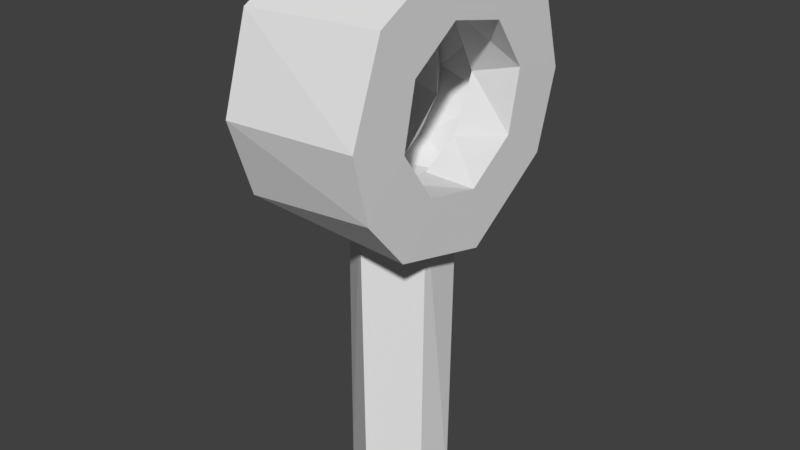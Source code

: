 # Source: Hook.blend  (saved by Blender 2.80.75; exported with 4.5.12 LTS)
import bpy
from mathutils import Matrix  # noqa: F401  (used for matrix-valued properties, if any)

bpy.ops.wm.read_factory_settings(use_empty=True)
scene = bpy.context.scene
scene.name = 'Scene'

# ---- collections
col_collection_1 = bpy.data.collections.new('Collection 1'); scene.collection.children.link(col_collection_1)

# ---- world
world_world = bpy.data.worlds.new('World'); scene.world = world_world
world_world.color = (0.05088, 0.05088, 0.05088)
world_world.use_sun_shadow = False
world_world.sun_shadow_jitter_overblur = 0.0
world_world.cycles.sampling_method = 'MANUAL'

# ---- meshes
me_cylinder = bpy.data.meshes.new('Cylinder')
me_cylinder.from_pydata([(0.4105, 0.9252, -1.0), (4.977e-07, 1.009, 0.0172), (0.8989, 0.4805, -1.0), (0.564, 0.8441, 0.01714), (0.9871, -0.2693, -1.0), (1.023, 0.1719, 0.01717), (0.5831, -0.8273, -1.0), (0.8273, -0.5831, 0.01716), (0.4578, -0.8939, 0.01716), (0.02518, -1.012, -1.0), (-0.02518, -1.012, 0.01716), (-0.6265, -0.8089, -1.0), (-0.6711, -0.7723, 0.01716), (-1.037, -0.03098, -1.0), (-0.9973, -0.1727, 0.01714), (-0.7333, 0.6977, -1.0), (-0.9326, 0.3863, 0.0172), (-0.1981, 0.9957, -1.0), (-0.564, 0.8441, 0.01711), (-0.1147, 0.5766, 0.02041), (0.4808, 0.3213, -1.003), (0.3213, 0.4808, 0.02037), (0.5766, -0.1147, -1.003), (0.5766, 0.1147, 0.02041), (0.3213, -0.4808, -1.003), (0.4808, -0.3213, 0.02037), (-0.1147, -0.5766, -1.003), (0.1147, -0.5766, 0.02041), (-0.4808, -0.3213, -1.003), (-0.3213, -0.4808, 0.02038), (-0.5766, 0.1147, -1.003), (-0.5766, -0.1147, 0.02041), (-0.3213, 0.4808, -1.003), (-0.4808, 0.3213, 0.02036), (0.1147, 0.5766, -1.003), (0.5176, 0.5176, -0.742), (0.215, 0.7086, -0.2445), (0.7437, 4.095e-08, -0.732), (0.6579, 0.3334, -0.2423), (0.7132, -0.1544, -0.2458), (0.4174, -0.6247, -0.7434), (0.4133, -0.6185, -0.2449), (-0.2132, -0.703, -0.7339), (-0.1428, -0.7179, -0.2441), (-0.6427, -0.3619, -0.7405), (-0.583, -0.4517, -0.2444), (-0.718, 0.1303, -0.7371), (-0.4662, 0.5754, -0.7405), (-0.7283, 0.1676, -0.2451), (0.07844, 0.7305, -0.7362), (-0.3464, 0.648, -0.2443), (0.2171, 0.5458, -0.6197), (1.692e-06, 0.5846, -0.3625), (0.5274, 0.2256, -0.6207), (0.4068, 0.4068, -0.3618), (0.5458, -0.2171, -0.6197), (0.5646, 0.1009, -0.3607), (0.5261, -0.2284, -0.3632), (0.2256, -0.5274, -0.6207), (-0.2171, -0.5458, -0.6197), (0.2123, -0.5478, -0.3605), (-0.2256, -0.5274, -0.3621), (-0.5274, -0.2256, -0.6207), (-0.5458, 0.2171, -0.6197), (-0.5472, -0.2133, -0.3652), (-0.2256, 0.5274, -0.6207), (-0.4784, 0.3408, -0.3627), (0.6402, 0.3664, -0.4461), (2.948, 0.3674, -0.3934), (0.6402, 0.1986, -0.1752), (2.948, 0.1171, -0.1423), (2.948, -0.1649, -0.1621), (0.6402, -0.1536, -0.1511), (2.948, -0.3876, -0.4804), (0.6402, -0.3876, -0.5048), (2.948, -0.1217, -0.8532), (0.6402, -0.09919, -0.86), (2.948, 0.2567, -0.7652), (0.6402, 0.2725, -0.7493)], [], [(17, 1, 0), (0, 3, 2), (5, 4, 2), (7, 6, 4), (16, 15, 13), (18, 17, 15), (12, 31, 14), (8, 27, 10), (2, 22, 20), (4, 22, 2), (16, 31, 33), (11, 26, 9), (15, 30, 13), (16, 33, 18), (17, 32, 15), (12, 29, 31), (13, 28, 11), (35, 36, 49), (44, 45, 42), (46, 48, 44), (47, 48, 46), (49, 36, 50), (47, 65, 49), (64, 45, 48), (53, 37, 35), (36, 52, 50), (43, 60, 41), (39, 56, 38), (46, 63, 47), (61, 43, 45), (66, 48, 50), (37, 55, 40), (42, 59, 44), (57, 39, 41), (49, 51, 35), (54, 36, 38), (20, 51, 34), (20, 53, 51), (21, 54, 23), (23, 54, 56), (22, 55, 53), (23, 56, 57), (24, 55, 22), (25, 57, 60), (24, 58, 55), (25, 60, 27), (26, 59, 58), (27, 60, 61), (28, 59, 26), (29, 61, 64), (28, 62, 59), (29, 64, 31), (30, 63, 62), (31, 64, 66), (32, 63, 30), (32, 65, 63), (33, 66, 19), (19, 66, 52), (34, 51, 65), (69, 70, 68), (72, 71, 70), (0, 1, 3), (3, 5, 2), (9, 6, 8, 10), (5, 7, 4), (7, 8, 6), (11, 9, 10, 12), (13, 11, 12, 14), (23, 5, 3, 21), (14, 16, 13), (15, 16, 18), (18, 1, 17), (17, 34, 32), (1, 18, 19), (24, 6, 9, 26), (13, 30, 28), (29, 12, 10, 27), (16, 14, 31), (17, 0, 34), (25, 7, 5, 23), (21, 3, 1, 19), (15, 32, 30), (22, 4, 6, 24), (11, 28, 26), (18, 33, 19), (34, 0, 2, 20), (27, 8, 7, 25), (39, 37, 40, 41), (35, 38, 36), (35, 37, 38), (37, 39, 38), (43, 41, 40, 42), (46, 44, 62, 63), (42, 45, 43), (44, 48, 45), (47, 50, 48), (47, 49, 50), (51, 53, 35), (65, 51, 49), (38, 56, 54), (42, 40, 58, 59), (73, 71, 72, 74), (48, 66, 64), (53, 55, 37), (61, 60, 43), (57, 56, 39), (63, 65, 47), (64, 61, 45), (54, 52, 36), (59, 62, 44), (41, 60, 57), (50, 52, 66), (55, 58, 40), (21, 19, 52), (21, 52, 54), (20, 22, 53), (25, 23, 57), (24, 26, 58), (29, 27, 61), (28, 30, 62), (33, 31, 66), (32, 34, 65), (67, 69, 68), (69, 72, 70), (75, 73, 74, 76), (77, 75, 76, 78), (68, 77, 78, 67), (69, 67, 78, 76, 74, 72), (68, 70, 71, 73, 75, 77)])
me_cylinder.use_remesh_preserve_volume = False
me_cylinder.use_remesh_preserve_attributes = False
me_cylinder.use_mirror_vertex_groups = False
me_cylinder.update()

# ---- objects
ob_cylinder = bpy.data.objects.new('Cylinder', me_cylinder)

# ---- transforms, parenting, visibility, modifiers, constraints
ob_cylinder.location = (0.0, 0.0, 0.0)
ob_cylinder.rotation_euler = (-0.0, 1.571, 0.0)
ob_cylinder.scale = (0.5621, 0.5621, 0.5621)
ob_cylinder.lineart.crease_threshold = 0.0

# ---- collection membership
col_collection_1.objects.link(ob_cylinder)

# ---- scene / render settings (as saved in the file)
scene.frame_start = 1; scene.frame_end = 250; scene.frame_set(1)
scene.render.engine = 'BLENDER_EEVEE_NEXT'
scene.render.resolution_percentage = 50
scene.render.dither_intensity = 0.0
scene.cycles.use_denoising = False
scene.cycles.samples = 128
scene.cycles.sampling_pattern = 'TABULATED_SOBOL'
scene.cycles.light_sampling_threshold = 0.0
scene.cycles.use_adaptive_sampling = False
scene.cycles.use_light_tree = False
scene.cycles.blur_glossy = 0.0
scene.cycles.sample_clamp_indirect = 0.0
scene.view_settings.view_transform = 'Standard'
bpy.context.view_layer.update()

# ---- added for rendering (the .blend has no active camera and no usable light): camera, sun
cam_auto = bpy.data.cameras.new('AutoCamera')
cam_auto.lens = 50.0
cam_auto.sensor_width = 36.0
cam_auto.clip_end = 1000.0
ob_auto_camera = bpy.data.objects.new('AutoCamera', cam_auto)
scene.collection.objects.link(ob_auto_camera)
ob_auto_camera.location = (2.10758, -2.86127, 1.37001)
ob_auto_camera.rotation_euler = (1.09748, -7.21219e-08, 0.694738)
scene.camera = ob_auto_camera
light_auto_sun = bpy.data.lights.new('AutoSun', 'SUN')
light_auto_sun.energy = 3.0
light_auto_sun.angle = 0.0523599
ob_auto_sun = bpy.data.objects.new('AutoSun', light_auto_sun)
scene.collection.objects.link(ob_auto_sun)
ob_auto_sun.rotation_euler = (0.872665, 0.174533, 0.523599)
bpy.context.view_layer.update()

